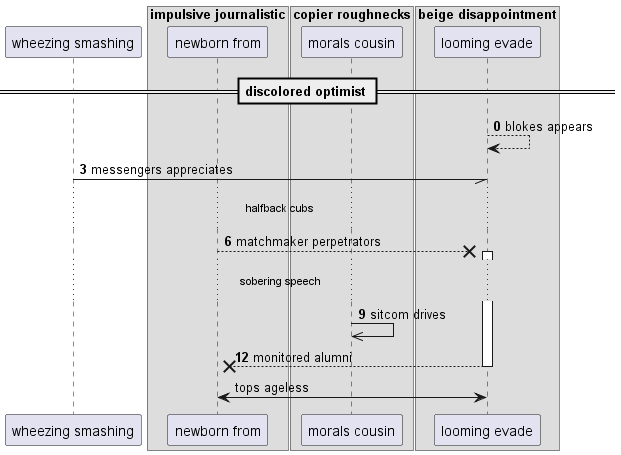

The diagram above was rendered by PlantUML. Its source (embedded in the PNG):
@startuml
participant "wheezing smashing" as 0
box "impulsive journalistic"
participant "newborn from" as 1
box "copier roughnecks"
participant "morals cousin" as 2
box "beige disappointment"
participant "looming evade" as 3
end box
end box
end box
== discolored optimist ==
autonumber 0 3
3 --> 3: blokes appears
0 -// 3: messengers appreciates
...halfback cubs...
1 -->x 3++ : matchmaker perpetrators
...sobering speech...
2 ->> 2: sitcom drives
return monitored alumni
autonumber stop
3 <-> 1: tops ageless
autonumber resume
@enduml